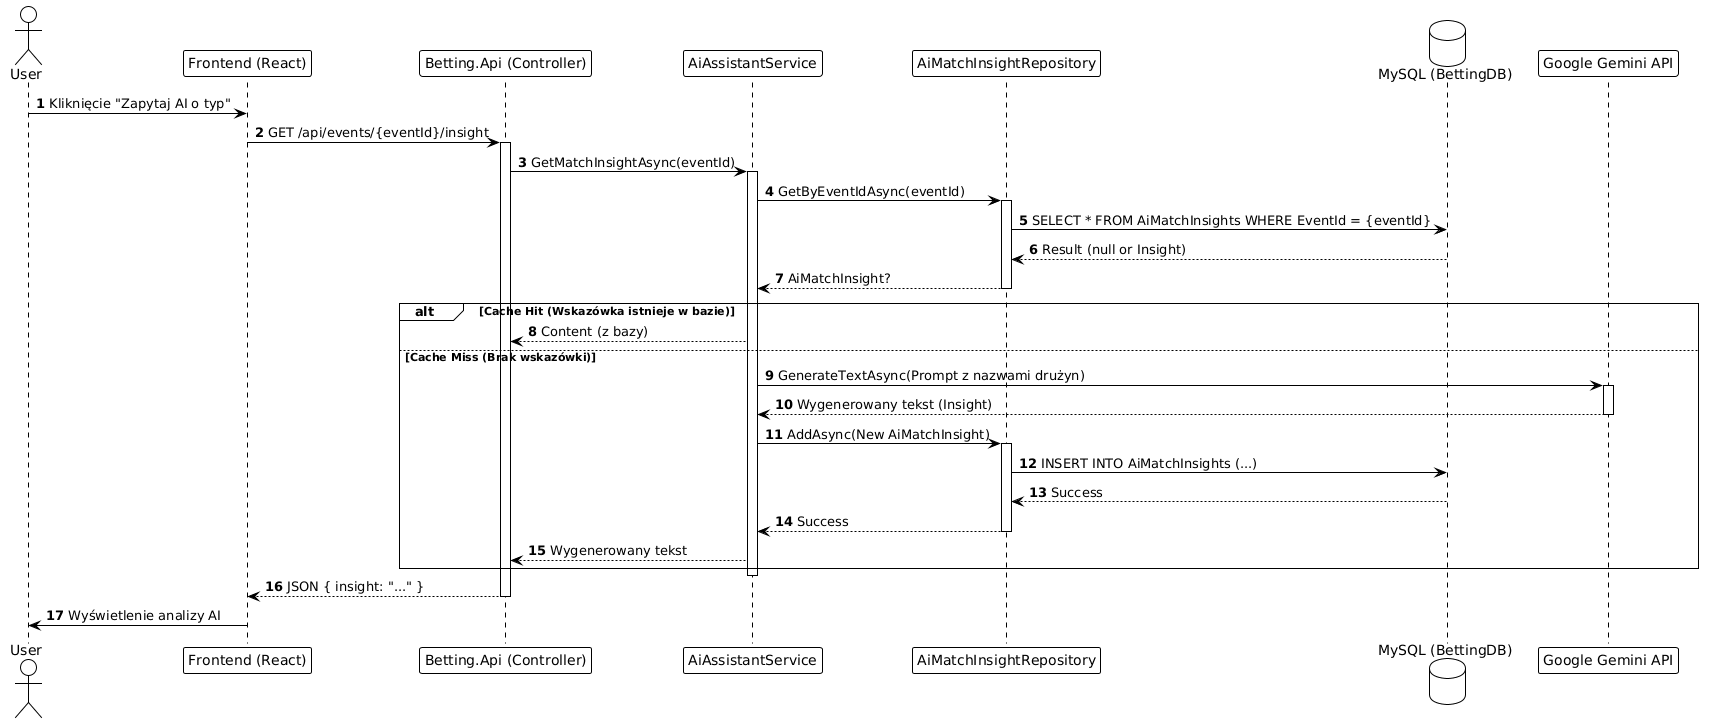

The diagram above was rendered by PlantUML. Its source (embedded in the PNG):
@startuml
!theme plain
autonumber

actor User
participant "Frontend (React)" as FE
participant "Betting.Api (Controller)" as API
participant "AiAssistantService" as Service
participant "AiMatchInsightRepository" as Repo
database "MySQL (BettingDB)" as DB
participant "Google Gemini API" as Gemini

User -> FE : Kliknięcie "Zapytaj AI o typ"
FE -> API : GET /api/events/{eventId}/insight
activate API

API -> Service : GetMatchInsightAsync(eventId)
activate Service

Service -> Repo : GetByEventIdAsync(eventId)
activate Repo
Repo -> DB : SELECT * FROM AiMatchInsights WHERE EventId = {eventId}
DB --> Repo : Result (null or Insight)
Repo --> Service : AiMatchInsight?
deactivate Repo

alt Cache Hit (Wskazówka istnieje w bazie)
    Service --> API : Content (z bazy)
else Cache Miss (Brak wskazówki)
    Service -> Gemini : GenerateTextAsync(Prompt z nazwami drużyn)
    activate Gemini
    Gemini --> Service : Wygenerowany tekst (Insight)
    deactivate Gemini
    
    Service -> Repo : AddAsync(New AiMatchInsight)
    activate Repo
    Repo -> DB : INSERT INTO AiMatchInsights (...)
    DB --> Repo : Success
    Repo --> Service : Success
    deactivate Repo
    
    Service --> API : Wygenerowany tekst
end

deactivate Service

API --> FE : JSON { insight: "..." }
deactivate API

FE -> User : Wyświetlenie analizy AI
@enduml